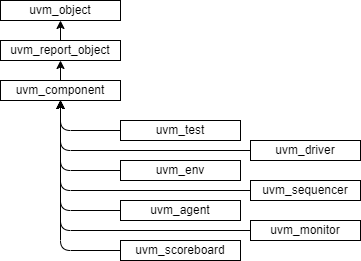

The diagram above was exported from draw.io. Its source (the exported page's mxGraphModel, read from the mxfile embedded in the PNG):
<mxGraphModel dx="1007" dy="314" grid="1" gridSize="10" guides="1" tooltips="1" connect="1" arrows="1" fold="1" page="1" pageScale="1" pageWidth="850" pageHeight="1100" math="0" shadow="0">
  <root>
    <mxCell id="0" />
    <mxCell id="1" parent="0" />
    <mxCell id="2" value="uvm_object" style="whiteSpace=wrap;html=1;" vertex="1" parent="1">
      <mxGeometry x="120" y="60" width="120" height="20" as="geometry" />
    </mxCell>
    <mxCell id="12" value="" style="edgeStyle=none;html=1;" edge="1" parent="1" source="3" target="2">
      <mxGeometry relative="1" as="geometry" />
    </mxCell>
    <mxCell id="3" value="uvm_report_object" style="whiteSpace=wrap;html=1;" vertex="1" parent="1">
      <mxGeometry x="120" y="100" width="120" height="20" as="geometry" />
    </mxCell>
    <mxCell id="13" value="" style="edgeStyle=none;html=1;" edge="1" parent="1" source="4" target="3">
      <mxGeometry relative="1" as="geometry" />
    </mxCell>
    <mxCell id="4" value="uvm_component" style="whiteSpace=wrap;html=1;" vertex="1" parent="1">
      <mxGeometry x="120" y="140" width="120" height="20" as="geometry" />
    </mxCell>
    <mxCell id="23" value="" style="edgeStyle=none;html=1;entryX=0.5;entryY=1;entryDx=0;entryDy=0;exitX=0;exitY=0.5;exitDx=0;exitDy=0;" edge="1" parent="1" source="5" target="4">
      <mxGeometry relative="1" as="geometry">
        <Array as="points">
          <mxPoint x="180" y="190" />
        </Array>
      </mxGeometry>
    </mxCell>
    <mxCell id="5" value="uvm_test" style="whiteSpace=wrap;html=1;" vertex="1" parent="1">
      <mxGeometry x="240" y="180" width="120" height="20" as="geometry" />
    </mxCell>
    <mxCell id="24" style="edgeStyle=none;html=1;entryX=0.5;entryY=1;entryDx=0;entryDy=0;" edge="1" parent="1" source="6" target="4">
      <mxGeometry relative="1" as="geometry">
        <mxPoint x="160" y="160" as="targetPoint" />
        <Array as="points">
          <mxPoint x="180" y="230" />
        </Array>
      </mxGeometry>
    </mxCell>
    <mxCell id="6" value="uvm_env" style="whiteSpace=wrap;html=1;" vertex="1" parent="1">
      <mxGeometry x="240" y="220" width="120" height="20" as="geometry" />
    </mxCell>
    <mxCell id="26" style="edgeStyle=none;html=1;entryX=0.5;entryY=1;entryDx=0;entryDy=0;" edge="1" parent="1" source="7" target="4">
      <mxGeometry relative="1" as="geometry">
        <mxPoint x="160" y="160" as="targetPoint" />
        <Array as="points">
          <mxPoint x="180" y="270" />
        </Array>
      </mxGeometry>
    </mxCell>
    <mxCell id="7" value="uvm_agent" style="whiteSpace=wrap;html=1;" vertex="1" parent="1">
      <mxGeometry x="240" y="260" width="120" height="20" as="geometry" />
    </mxCell>
    <mxCell id="32" style="edgeStyle=none;html=1;entryX=0.5;entryY=1;entryDx=0;entryDy=0;" edge="1" parent="1" source="8" target="4">
      <mxGeometry relative="1" as="geometry">
        <Array as="points">
          <mxPoint x="180" y="290" />
        </Array>
      </mxGeometry>
    </mxCell>
    <mxCell id="8" value="uvm_monitor" style="whiteSpace=wrap;html=1;" vertex="1" parent="1">
      <mxGeometry x="370" y="280" width="110" height="20" as="geometry" />
    </mxCell>
    <mxCell id="27" style="edgeStyle=none;html=1;entryX=0.5;entryY=1;entryDx=0;entryDy=0;" edge="1" parent="1" source="9" target="4">
      <mxGeometry relative="1" as="geometry">
        <Array as="points">
          <mxPoint x="180" y="310" />
        </Array>
      </mxGeometry>
    </mxCell>
    <mxCell id="9" value="uvm_scoreboard" style="whiteSpace=wrap;html=1;" vertex="1" parent="1">
      <mxGeometry x="240" y="300" width="120" height="20" as="geometry" />
    </mxCell>
    <mxCell id="28" value="" style="edgeStyle=none;html=1;entryX=0.5;entryY=1;entryDx=0;entryDy=0;" edge="1" parent="1" source="10" target="4">
      <mxGeometry relative="1" as="geometry">
        <Array as="points">
          <mxPoint x="180" y="210" />
        </Array>
      </mxGeometry>
    </mxCell>
    <mxCell id="10" value="uvm_driver" style="whiteSpace=wrap;html=1;" vertex="1" parent="1">
      <mxGeometry x="370" y="200" width="110" height="20" as="geometry" />
    </mxCell>
    <mxCell id="29" value="" style="edgeStyle=none;html=1;entryX=0.5;entryY=1;entryDx=0;entryDy=0;" edge="1" parent="1" source="11" target="4">
      <mxGeometry relative="1" as="geometry">
        <Array as="points">
          <mxPoint x="180" y="250" />
        </Array>
      </mxGeometry>
    </mxCell>
    <mxCell id="11" value="uvm_sequencer" style="whiteSpace=wrap;html=1;" vertex="1" parent="1">
      <mxGeometry x="370" y="240" width="110" height="20" as="geometry" />
    </mxCell>
  </root>
</mxGraphModel>